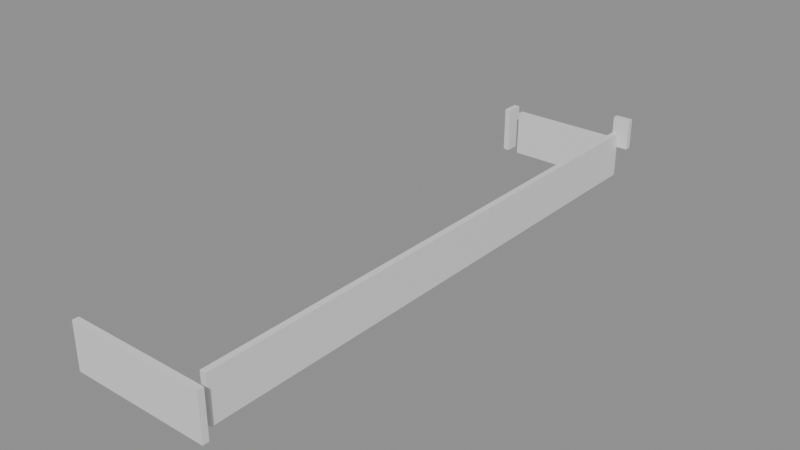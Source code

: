 # Source: building_lego.blend  (saved by Blender 5.0.119; exported with 4.5.12 LTS)
import bpy
from mathutils import Matrix  # noqa: F401  (used for matrix-valued properties, if any)

bpy.ops.wm.read_factory_settings(use_empty=True)
scene = bpy.context.scene
scene.name = 'Scene'

# ---- collections
col_01_paredes_externas = bpy.data.collections.new('01_Paredes_Externas'); scene.collection.children.link(col_01_paredes_externas)
col_02_paredes_internas = bpy.data.collections.new('02_Paredes_Internas'); scene.collection.children.link(col_02_paredes_internas)
col_04_moveis_decoracoes = bpy.data.collections.new('04_Moveis_Decoracoes'); scene.collection.children.link(col_04_moveis_decoracoes)

# ---- materials (node trees are filled in below, after node groups)
mat_mat_parede_externa = bpy.data.materials.new('Mat_Parede_Externa')
mat_mat_parede_interna = bpy.data.materials.new('Mat_Parede_Interna')
mat_mat_moveis = bpy.data.materials.new('Mat_Moveis')

# ---- material node trees
mat_mat_parede_externa.use_nodes = True; mat_mat_parede_externa.node_tree.nodes.clear()
_N = mat_mat_parede_externa.node_tree.nodes; _L = mat_mat_parede_externa.node_tree.links
n0 = _N.new('ShaderNodeBsdfPrincipled'); n0.name = 'BSDF - Pré-fundamentado'; n0.location = (-200, 100)
n1 = _N.new('ShaderNodeOutputMaterial'); n1.name = 'Saída de material'; n1.location = (200, 100)
_L.new(n0.outputs[0], n1.inputs[0])
n1.is_active_output = True
mat_mat_parede_interna.use_nodes = True; mat_mat_parede_interna.node_tree.nodes.clear()
_N = mat_mat_parede_interna.node_tree.nodes; _L = mat_mat_parede_interna.node_tree.links
n0 = _N.new('ShaderNodeBsdfPrincipled'); n0.name = 'BSDF - Pré-fundamentado'; n0.location = (-200, 100)
n1 = _N.new('ShaderNodeOutputMaterial'); n1.name = 'Saída de material'; n1.location = (200, 100)
_L.new(n0.outputs[0], n1.inputs[0])
n1.is_active_output = True
mat_mat_moveis.use_nodes = True; mat_mat_moveis.node_tree.nodes.clear()
_N = mat_mat_moveis.node_tree.nodes; _L = mat_mat_moveis.node_tree.links
n0 = _N.new('ShaderNodeBsdfPrincipled'); n0.name = 'BSDF - Pré-fundamentado'; n0.location = (-200, 100)
n1 = _N.new('ShaderNodeOutputMaterial'); n1.name = 'Saída de material'; n1.location = (200, 100)
_L.new(n0.outputs[0], n1.inputs[0])
n1.is_active_output = True

# ---- meshes
me_bloco_dungeon_wall_4784_2351_z0 = bpy.data.meshes.new('Bloco_dungeon_wall_4784_2351_z0')
me_bloco_dungeon_wall_4784_2351_z0.from_pydata([(-0.5, -0.175, -1.32), (0.5, -0.175, -1.32), (0.5, 0.175, -1.32), (-0.5, 0.175, -1.32), (-0.5, -0.175, 1.32), (0.5, -0.175, 1.32), (0.5, 0.175, 1.32), (-0.5, 0.175, 1.32)], [], [(0, 1, 2, 3), (4, 7, 6, 5), (0, 4, 5, 1), (2, 6, 7, 3), (0, 3, 7, 4), (1, 5, 6, 2)])
me_bloco_dungeon_wall_4784_2351_z0.materials.append(mat_mat_parede_externa)
me_bloco_dungeon_wall_4784_2351_z0.update()
me_bloco_dungeon_wall_4785_2351_z0 = bpy.data.meshes.new('Bloco_dungeon_wall_4785_2351_z0')
me_bloco_dungeon_wall_4785_2351_z0.from_pydata([(-0.5, -0.175, -1.32), (0.5, -0.175, -1.32), (0.5, 0.175, -1.32), (-0.5, 0.175, -1.32), (-0.5, -0.175, 1.32), (0.5, -0.175, 1.32), (0.5, 0.175, 1.32), (-0.5, 0.175, 1.32)], [], [(0, 1, 2, 3), (4, 7, 6, 5), (0, 4, 5, 1), (2, 6, 7, 3), (0, 3, 7, 4), (1, 5, 6, 2)])
me_bloco_dungeon_wall_4785_2351_z0.materials.append(mat_mat_parede_externa)
me_bloco_dungeon_wall_4785_2351_z0.update()
me_bloco_dungeon_wall_4786_2351_z0 = bpy.data.meshes.new('Bloco_dungeon_wall_4786_2351_z0')
me_bloco_dungeon_wall_4786_2351_z0.from_pydata([(-0.5, -0.175, -1.32), (0.5, -0.175, -1.32), (0.5, 0.175, -1.32), (-0.5, 0.175, -1.32), (-0.5, -0.175, 1.32), (0.5, -0.175, 1.32), (0.5, 0.175, 1.32), (-0.5, 0.175, 1.32)], [], [(0, 1, 2, 3), (4, 7, 6, 5), (0, 4, 5, 1), (2, 6, 7, 3), (0, 3, 7, 4), (1, 5, 6, 2)])
me_bloco_dungeon_wall_4786_2351_z0.materials.append(mat_mat_parede_externa)
me_bloco_dungeon_wall_4786_2351_z0.update()
me_bloco_dungeon_wall_4787_2351_z0 = bpy.data.meshes.new('Bloco_dungeon_wall_4787_2351_z0')
me_bloco_dungeon_wall_4787_2351_z0.from_pydata([(-0.5, -0.175, -1.32), (0.5, -0.175, -1.32), (0.5, 0.175, -1.32), (-0.5, 0.175, -1.32), (-0.5, -0.175, 1.32), (0.5, -0.175, 1.32), (0.5, 0.175, 1.32), (-0.5, 0.175, 1.32)], [], [(0, 1, 2, 3), (4, 7, 6, 5), (0, 4, 5, 1), (2, 6, 7, 3), (0, 3, 7, 4), (1, 5, 6, 2)])
me_bloco_dungeon_wall_4787_2351_z0.materials.append(mat_mat_parede_externa)
me_bloco_dungeon_wall_4787_2351_z0.update()
me_bloco_dungeon_wall_4788_2351_z0 = bpy.data.meshes.new('Bloco_dungeon_wall_4788_2351_z0')
me_bloco_dungeon_wall_4788_2351_z0.from_pydata([(-0.5, -0.175, -1.32), (0.5, -0.175, -1.32), (0.5, 0.175, -1.32), (-0.5, 0.175, -1.32), (-0.5, -0.175, 1.32), (0.5, -0.175, 1.32), (0.5, 0.175, 1.32), (-0.5, 0.175, 1.32)], [], [(0, 1, 2, 3), (4, 7, 6, 5), (0, 4, 5, 1), (2, 6, 7, 3), (0, 3, 7, 4), (1, 5, 6, 2)])
me_bloco_dungeon_wall_4788_2351_z0.materials.append(mat_mat_parede_externa)
me_bloco_dungeon_wall_4788_2351_z0.update()
me_bloco_dungeon_wall_4789_2351_z0 = bpy.data.meshes.new('Bloco_dungeon_wall_4789_2351_z0')
me_bloco_dungeon_wall_4789_2351_z0.from_pydata([(-0.5, -0.175, -1.32), (0.5, -0.175, -1.32), (0.5, 0.175, -1.32), (-0.5, 0.175, -1.32), (-0.5, -0.175, 1.32), (0.5, -0.175, 1.32), (0.5, 0.175, 1.32), (-0.5, 0.175, 1.32)], [], [(0, 1, 2, 3), (4, 7, 6, 5), (0, 4, 5, 1), (2, 6, 7, 3), (0, 3, 7, 4), (1, 5, 6, 2)])
me_bloco_dungeon_wall_4789_2351_z0.materials.append(mat_mat_parede_externa)
me_bloco_dungeon_wall_4789_2351_z0.update()
me_bloco_dungeon_wall_4790_2351_z0 = bpy.data.meshes.new('Bloco_dungeon_wall_4790_2351_z0')
me_bloco_dungeon_wall_4790_2351_z0.from_pydata([(-0.5, -0.175, -1.32), (0.5, -0.175, -1.32), (0.5, 0.175, -1.32), (-0.5, 0.175, -1.32), (-0.5, -0.175, 1.32), (0.5, -0.175, 1.32), (0.5, 0.175, 1.32), (-0.5, 0.175, 1.32)], [], [(0, 1, 2, 3), (4, 7, 6, 5), (0, 4, 5, 1), (2, 6, 7, 3), (0, 3, 7, 4), (1, 5, 6, 2)])
me_bloco_dungeon_wall_4790_2351_z0.materials.append(mat_mat_parede_externa)
me_bloco_dungeon_wall_4790_2351_z0.update()
me_bloco_dungeon_wall_4791_2351_z0 = bpy.data.meshes.new('Bloco_dungeon_wall_4791_2351_z0')
me_bloco_dungeon_wall_4791_2351_z0.from_pydata([(-0.5, -0.175, -1.32), (0.5, -0.175, -1.32), (0.5, 0.175, -1.32), (-0.5, 0.175, -1.32), (-0.5, -0.175, 1.32), (0.5, -0.175, 1.32), (0.5, 0.175, 1.32), (-0.5, 0.175, 1.32)], [], [(0, 1, 2, 3), (4, 7, 6, 5), (0, 4, 5, 1), (2, 6, 7, 3), (0, 3, 7, 4), (1, 5, 6, 2)])
me_bloco_dungeon_wall_4791_2351_z0.materials.append(mat_mat_parede_externa)
me_bloco_dungeon_wall_4791_2351_z0.update()
me_bloco_wall_torch_4791_2384_z15 = bpy.data.meshes.new('Bloco_wall_torch_4791_2384_z15')
me_bloco_wall_torch_4791_2384_z15.from_pydata([(-0.5, -0.175, -0.9), (0.5, -0.175, -0.9), (0.5, 0.175, -0.9), (-0.5, 0.175, -0.9), (-0.5, -0.175, 0.9), (0.5, -0.175, 0.9), (0.5, 0.175, 0.9), (-0.5, 0.175, 0.9)], [], [(0, 1, 2, 3), (4, 7, 6, 5), (0, 4, 5, 1), (2, 6, 7, 3), (0, 3, 7, 4), (1, 5, 6, 2)])
me_bloco_wall_torch_4791_2384_z15.materials.append(mat_mat_parede_externa)
me_bloco_wall_torch_4791_2384_z15.update()
me_bloco_dungeon_wall_4784_2383_z0 = bpy.data.meshes.new('Bloco_dungeon_wall_4784_2383_z0')
me_bloco_dungeon_wall_4784_2383_z0.from_pydata([(-0.175, -0.5, -1.32), (0.175, -0.5, -1.32), (0.175, 0.5, -1.32), (-0.175, 0.5, -1.32), (-0.175, -0.5, 1.32), (0.175, -0.5, 1.32), (0.175, 0.5, 1.32), (-0.175, 0.5, 1.32)], [], [(0, 1, 2, 3), (4, 7, 6, 5), (0, 4, 5, 1), (2, 6, 7, 3), (0, 3, 7, 4), (1, 5, 6, 2)])
me_bloco_dungeon_wall_4784_2383_z0.materials.append(mat_mat_parede_externa)
me_bloco_dungeon_wall_4784_2383_z0.update()
me_bloco_dungeon_wall_4791_2352_z0 = bpy.data.meshes.new('Bloco_dungeon_wall_4791_2352_z0')
me_bloco_dungeon_wall_4791_2352_z0.from_pydata([(-0.175, -0.5, -1.32), (0.175, -0.5, -1.32), (0.175, 0.5, -1.32), (-0.175, 0.5, -1.32), (-0.175, -0.5, 1.32), (0.175, -0.5, 1.32), (0.175, 0.5, 1.32), (-0.175, 0.5, 1.32)], [], [(0, 1, 2, 3), (4, 7, 6, 5), (0, 4, 5, 1), (2, 6, 7, 3), (0, 3, 7, 4), (1, 5, 6, 2)])
me_bloco_dungeon_wall_4791_2352_z0.materials.append(mat_mat_parede_externa)
me_bloco_dungeon_wall_4791_2352_z0.update()
me_bloco_dungeon_wall_4791_2353_z0 = bpy.data.meshes.new('Bloco_dungeon_wall_4791_2353_z0')
me_bloco_dungeon_wall_4791_2353_z0.from_pydata([(-0.175, -0.5, -1.32), (0.175, -0.5, -1.32), (0.175, 0.5, -1.32), (-0.175, 0.5, -1.32), (-0.175, -0.5, 1.32), (0.175, -0.5, 1.32), (0.175, 0.5, 1.32), (-0.175, 0.5, 1.32)], [], [(0, 1, 2, 3), (4, 7, 6, 5), (0, 4, 5, 1), (2, 6, 7, 3), (0, 3, 7, 4), (1, 5, 6, 2)])
me_bloco_dungeon_wall_4791_2353_z0.materials.append(mat_mat_parede_externa)
me_bloco_dungeon_wall_4791_2353_z0.update()
me_bloco_dungeon_wall_4791_2354_z0 = bpy.data.meshes.new('Bloco_dungeon_wall_4791_2354_z0')
me_bloco_dungeon_wall_4791_2354_z0.from_pydata([(-0.175, -0.5, -1.32), (0.175, -0.5, -1.32), (0.175, 0.5, -1.32), (-0.175, 0.5, -1.32), (-0.175, -0.5, 1.32), (0.175, -0.5, 1.32), (0.175, 0.5, 1.32), (-0.175, 0.5, 1.32)], [], [(0, 1, 2, 3), (4, 7, 6, 5), (0, 4, 5, 1), (2, 6, 7, 3), (0, 3, 7, 4), (1, 5, 6, 2)])
me_bloco_dungeon_wall_4791_2354_z0.materials.append(mat_mat_parede_externa)
me_bloco_dungeon_wall_4791_2354_z0.update()
me_bloco_dungeon_wall_4791_2355_z0 = bpy.data.meshes.new('Bloco_dungeon_wall_4791_2355_z0')
me_bloco_dungeon_wall_4791_2355_z0.from_pydata([(-0.175, -0.5, -1.32), (0.175, -0.5, -1.32), (0.175, 0.5, -1.32), (-0.175, 0.5, -1.32), (-0.175, -0.5, 1.32), (0.175, -0.5, 1.32), (0.175, 0.5, 1.32), (-0.175, 0.5, 1.32)], [], [(0, 1, 2, 3), (4, 7, 6, 5), (0, 4, 5, 1), (2, 6, 7, 3), (0, 3, 7, 4), (1, 5, 6, 2)])
me_bloco_dungeon_wall_4791_2355_z0.materials.append(mat_mat_parede_externa)
me_bloco_dungeon_wall_4791_2355_z0.update()
me_bloco_dungeon_wall_4791_2356_z0 = bpy.data.meshes.new('Bloco_dungeon_wall_4791_2356_z0')
me_bloco_dungeon_wall_4791_2356_z0.from_pydata([(-0.175, -0.5, -1.32), (0.175, -0.5, -1.32), (0.175, 0.5, -1.32), (-0.175, 0.5, -1.32), (-0.175, -0.5, 1.32), (0.175, -0.5, 1.32), (0.175, 0.5, 1.32), (-0.175, 0.5, 1.32)], [], [(0, 1, 2, 3), (4, 7, 6, 5), (0, 4, 5, 1), (2, 6, 7, 3), (0, 3, 7, 4), (1, 5, 6, 2)])
me_bloco_dungeon_wall_4791_2356_z0.materials.append(mat_mat_parede_externa)
me_bloco_dungeon_wall_4791_2356_z0.update()
me_bloco_dungeon_wall_4791_2357_z0 = bpy.data.meshes.new('Bloco_dungeon_wall_4791_2357_z0')
me_bloco_dungeon_wall_4791_2357_z0.from_pydata([(-0.175, -0.5, -1.32), (0.175, -0.5, -1.32), (0.175, 0.5, -1.32), (-0.175, 0.5, -1.32), (-0.175, -0.5, 1.32), (0.175, -0.5, 1.32), (0.175, 0.5, 1.32), (-0.175, 0.5, 1.32)], [], [(0, 1, 2, 3), (4, 7, 6, 5), (0, 4, 5, 1), (2, 6, 7, 3), (0, 3, 7, 4), (1, 5, 6, 2)])
me_bloco_dungeon_wall_4791_2357_z0.materials.append(mat_mat_parede_externa)
me_bloco_dungeon_wall_4791_2357_z0.update()
me_bloco_dungeon_wall_4791_2358_z0 = bpy.data.meshes.new('Bloco_dungeon_wall_4791_2358_z0')
me_bloco_dungeon_wall_4791_2358_z0.from_pydata([(-0.175, -0.5, -1.32), (0.175, -0.5, -1.32), (0.175, 0.5, -1.32), (-0.175, 0.5, -1.32), (-0.175, -0.5, 1.32), (0.175, -0.5, 1.32), (0.175, 0.5, 1.32), (-0.175, 0.5, 1.32)], [], [(0, 1, 2, 3), (4, 7, 6, 5), (0, 4, 5, 1), (2, 6, 7, 3), (0, 3, 7, 4), (1, 5, 6, 2)])
me_bloco_dungeon_wall_4791_2358_z0.materials.append(mat_mat_parede_externa)
me_bloco_dungeon_wall_4791_2358_z0.update()
me_bloco_dungeon_wall_4791_2359_z0 = bpy.data.meshes.new('Bloco_dungeon_wall_4791_2359_z0')
me_bloco_dungeon_wall_4791_2359_z0.from_pydata([(-0.175, -0.5, -1.32), (0.175, -0.5, -1.32), (0.175, 0.5, -1.32), (-0.175, 0.5, -1.32), (-0.175, -0.5, 1.32), (0.175, -0.5, 1.32), (0.175, 0.5, 1.32), (-0.175, 0.5, 1.32)], [], [(0, 1, 2, 3), (4, 7, 6, 5), (0, 4, 5, 1), (2, 6, 7, 3), (0, 3, 7, 4), (1, 5, 6, 2)])
me_bloco_dungeon_wall_4791_2359_z0.materials.append(mat_mat_parede_externa)
me_bloco_dungeon_wall_4791_2359_z0.update()
me_bloco_dungeon_wall_4791_2360_z0 = bpy.data.meshes.new('Bloco_dungeon_wall_4791_2360_z0')
me_bloco_dungeon_wall_4791_2360_z0.from_pydata([(-0.175, -0.5, -1.32), (0.175, -0.5, -1.32), (0.175, 0.5, -1.32), (-0.175, 0.5, -1.32), (-0.175, -0.5, 1.32), (0.175, -0.5, 1.32), (0.175, 0.5, 1.32), (-0.175, 0.5, 1.32)], [], [(0, 1, 2, 3), (4, 7, 6, 5), (0, 4, 5, 1), (2, 6, 7, 3), (0, 3, 7, 4), (1, 5, 6, 2)])
me_bloco_dungeon_wall_4791_2360_z0.materials.append(mat_mat_parede_externa)
me_bloco_dungeon_wall_4791_2360_z0.update()
me_bloco_dungeon_wall_4791_2361_z0 = bpy.data.meshes.new('Bloco_dungeon_wall_4791_2361_z0')
me_bloco_dungeon_wall_4791_2361_z0.from_pydata([(-0.175, -0.5, -1.32), (0.175, -0.5, -1.32), (0.175, 0.5, -1.32), (-0.175, 0.5, -1.32), (-0.175, -0.5, 1.32), (0.175, -0.5, 1.32), (0.175, 0.5, 1.32), (-0.175, 0.5, 1.32)], [], [(0, 1, 2, 3), (4, 7, 6, 5), (0, 4, 5, 1), (2, 6, 7, 3), (0, 3, 7, 4), (1, 5, 6, 2)])
me_bloco_dungeon_wall_4791_2361_z0.materials.append(mat_mat_parede_externa)
me_bloco_dungeon_wall_4791_2361_z0.update()
me_bloco_dungeon_wall_4791_2362_z0 = bpy.data.meshes.new('Bloco_dungeon_wall_4791_2362_z0')
me_bloco_dungeon_wall_4791_2362_z0.from_pydata([(-0.175, -0.5, -1.32), (0.175, -0.5, -1.32), (0.175, 0.5, -1.32), (-0.175, 0.5, -1.32), (-0.175, -0.5, 1.32), (0.175, -0.5, 1.32), (0.175, 0.5, 1.32), (-0.175, 0.5, 1.32)], [], [(0, 1, 2, 3), (4, 7, 6, 5), (0, 4, 5, 1), (2, 6, 7, 3), (0, 3, 7, 4), (1, 5, 6, 2)])
me_bloco_dungeon_wall_4791_2362_z0.materials.append(mat_mat_parede_externa)
me_bloco_dungeon_wall_4791_2362_z0.update()
me_bloco_dungeon_wall_4791_2363_z0 = bpy.data.meshes.new('Bloco_dungeon_wall_4791_2363_z0')
me_bloco_dungeon_wall_4791_2363_z0.from_pydata([(-0.175, -0.5, -1.32), (0.175, -0.5, -1.32), (0.175, 0.5, -1.32), (-0.175, 0.5, -1.32), (-0.175, -0.5, 1.32), (0.175, -0.5, 1.32), (0.175, 0.5, 1.32), (-0.175, 0.5, 1.32)], [], [(0, 1, 2, 3), (4, 7, 6, 5), (0, 4, 5, 1), (2, 6, 7, 3), (0, 3, 7, 4), (1, 5, 6, 2)])
me_bloco_dungeon_wall_4791_2363_z0.materials.append(mat_mat_parede_externa)
me_bloco_dungeon_wall_4791_2363_z0.update()
me_bloco_dungeon_wall_4791_2364_z0 = bpy.data.meshes.new('Bloco_dungeon_wall_4791_2364_z0')
me_bloco_dungeon_wall_4791_2364_z0.from_pydata([(-0.175, -0.5, -1.32), (0.175, -0.5, -1.32), (0.175, 0.5, -1.32), (-0.175, 0.5, -1.32), (-0.175, -0.5, 1.32), (0.175, -0.5, 1.32), (0.175, 0.5, 1.32), (-0.175, 0.5, 1.32)], [], [(0, 1, 2, 3), (4, 7, 6, 5), (0, 4, 5, 1), (2, 6, 7, 3), (0, 3, 7, 4), (1, 5, 6, 2)])
me_bloco_dungeon_wall_4791_2364_z0.materials.append(mat_mat_parede_externa)
me_bloco_dungeon_wall_4791_2364_z0.update()
me_bloco_dungeon_wall_4791_2365_z0 = bpy.data.meshes.new('Bloco_dungeon_wall_4791_2365_z0')
me_bloco_dungeon_wall_4791_2365_z0.from_pydata([(-0.175, -0.5, -1.32), (0.175, -0.5, -1.32), (0.175, 0.5, -1.32), (-0.175, 0.5, -1.32), (-0.175, -0.5, 1.32), (0.175, -0.5, 1.32), (0.175, 0.5, 1.32), (-0.175, 0.5, 1.32)], [], [(0, 1, 2, 3), (4, 7, 6, 5), (0, 4, 5, 1), (2, 6, 7, 3), (0, 3, 7, 4), (1, 5, 6, 2)])
me_bloco_dungeon_wall_4791_2365_z0.materials.append(mat_mat_parede_externa)
me_bloco_dungeon_wall_4791_2365_z0.update()
me_bloco_dungeon_wall_4791_2366_z0 = bpy.data.meshes.new('Bloco_dungeon_wall_4791_2366_z0')
me_bloco_dungeon_wall_4791_2366_z0.from_pydata([(-0.175, -0.5, -1.32), (0.175, -0.5, -1.32), (0.175, 0.5, -1.32), (-0.175, 0.5, -1.32), (-0.175, -0.5, 1.32), (0.175, -0.5, 1.32), (0.175, 0.5, 1.32), (-0.175, 0.5, 1.32)], [], [(0, 1, 2, 3), (4, 7, 6, 5), (0, 4, 5, 1), (2, 6, 7, 3), (0, 3, 7, 4), (1, 5, 6, 2)])
me_bloco_dungeon_wall_4791_2366_z0.materials.append(mat_mat_parede_externa)
me_bloco_dungeon_wall_4791_2366_z0.update()
me_bloco_dungeon_wall_4791_2367_z0 = bpy.data.meshes.new('Bloco_dungeon_wall_4791_2367_z0')
me_bloco_dungeon_wall_4791_2367_z0.from_pydata([(-0.175, -0.5, -1.32), (0.175, -0.5, -1.32), (0.175, 0.5, -1.32), (-0.175, 0.5, -1.32), (-0.175, -0.5, 1.32), (0.175, -0.5, 1.32), (0.175, 0.5, 1.32), (-0.175, 0.5, 1.32)], [], [(0, 1, 2, 3), (4, 7, 6, 5), (0, 4, 5, 1), (2, 6, 7, 3), (0, 3, 7, 4), (1, 5, 6, 2)])
me_bloco_dungeon_wall_4791_2367_z0.materials.append(mat_mat_parede_externa)
me_bloco_dungeon_wall_4791_2367_z0.update()
me_bloco_dungeon_wall_4791_2368_z0 = bpy.data.meshes.new('Bloco_dungeon_wall_4791_2368_z0')
me_bloco_dungeon_wall_4791_2368_z0.from_pydata([(-0.175, -0.5, -1.32), (0.175, -0.5, -1.32), (0.175, 0.5, -1.32), (-0.175, 0.5, -1.32), (-0.175, -0.5, 1.32), (0.175, -0.5, 1.32), (0.175, 0.5, 1.32), (-0.175, 0.5, 1.32)], [], [(0, 1, 2, 3), (4, 7, 6, 5), (0, 4, 5, 1), (2, 6, 7, 3), (0, 3, 7, 4), (1, 5, 6, 2)])
me_bloco_dungeon_wall_4791_2368_z0.materials.append(mat_mat_parede_externa)
me_bloco_dungeon_wall_4791_2368_z0.update()
me_bloco_dungeon_wall_4791_2369_z0 = bpy.data.meshes.new('Bloco_dungeon_wall_4791_2369_z0')
me_bloco_dungeon_wall_4791_2369_z0.from_pydata([(-0.175, -0.5, -1.32), (0.175, -0.5, -1.32), (0.175, 0.5, -1.32), (-0.175, 0.5, -1.32), (-0.175, -0.5, 1.32), (0.175, -0.5, 1.32), (0.175, 0.5, 1.32), (-0.175, 0.5, 1.32)], [], [(0, 1, 2, 3), (4, 7, 6, 5), (0, 4, 5, 1), (2, 6, 7, 3), (0, 3, 7, 4), (1, 5, 6, 2)])
me_bloco_dungeon_wall_4791_2369_z0.materials.append(mat_mat_parede_externa)
me_bloco_dungeon_wall_4791_2369_z0.update()
me_bloco_dungeon_wall_4791_2370_z0 = bpy.data.meshes.new('Bloco_dungeon_wall_4791_2370_z0')
me_bloco_dungeon_wall_4791_2370_z0.from_pydata([(-0.175, -0.5, -1.32), (0.175, -0.5, -1.32), (0.175, 0.5, -1.32), (-0.175, 0.5, -1.32), (-0.175, -0.5, 1.32), (0.175, -0.5, 1.32), (0.175, 0.5, 1.32), (-0.175, 0.5, 1.32)], [], [(0, 1, 2, 3), (4, 7, 6, 5), (0, 4, 5, 1), (2, 6, 7, 3), (0, 3, 7, 4), (1, 5, 6, 2)])
me_bloco_dungeon_wall_4791_2370_z0.materials.append(mat_mat_parede_externa)
me_bloco_dungeon_wall_4791_2370_z0.update()
me_bloco_dungeon_wall_4791_2371_z0 = bpy.data.meshes.new('Bloco_dungeon_wall_4791_2371_z0')
me_bloco_dungeon_wall_4791_2371_z0.from_pydata([(-0.175, -0.5, -1.32), (0.175, -0.5, -1.32), (0.175, 0.5, -1.32), (-0.175, 0.5, -1.32), (-0.175, -0.5, 1.32), (0.175, -0.5, 1.32), (0.175, 0.5, 1.32), (-0.175, 0.5, 1.32)], [], [(0, 1, 2, 3), (4, 7, 6, 5), (0, 4, 5, 1), (2, 6, 7, 3), (0, 3, 7, 4), (1, 5, 6, 2)])
me_bloco_dungeon_wall_4791_2371_z0.materials.append(mat_mat_parede_externa)
me_bloco_dungeon_wall_4791_2371_z0.update()
me_bloco_dungeon_wall_4791_2372_z0 = bpy.data.meshes.new('Bloco_dungeon_wall_4791_2372_z0')
me_bloco_dungeon_wall_4791_2372_z0.from_pydata([(-0.175, -0.5, -1.32), (0.175, -0.5, -1.32), (0.175, 0.5, -1.32), (-0.175, 0.5, -1.32), (-0.175, -0.5, 1.32), (0.175, -0.5, 1.32), (0.175, 0.5, 1.32), (-0.175, 0.5, 1.32)], [], [(0, 1, 2, 3), (4, 7, 6, 5), (0, 4, 5, 1), (2, 6, 7, 3), (0, 3, 7, 4), (1, 5, 6, 2)])
me_bloco_dungeon_wall_4791_2372_z0.materials.append(mat_mat_parede_externa)
me_bloco_dungeon_wall_4791_2372_z0.update()
me_bloco_dungeon_wall_4791_2373_z0 = bpy.data.meshes.new('Bloco_dungeon_wall_4791_2373_z0')
me_bloco_dungeon_wall_4791_2373_z0.from_pydata([(-0.175, -0.5, -1.32), (0.175, -0.5, -1.32), (0.175, 0.5, -1.32), (-0.175, 0.5, -1.32), (-0.175, -0.5, 1.32), (0.175, -0.5, 1.32), (0.175, 0.5, 1.32), (-0.175, 0.5, 1.32)], [], [(0, 1, 2, 3), (4, 7, 6, 5), (0, 4, 5, 1), (2, 6, 7, 3), (0, 3, 7, 4), (1, 5, 6, 2)])
me_bloco_dungeon_wall_4791_2373_z0.materials.append(mat_mat_parede_externa)
me_bloco_dungeon_wall_4791_2373_z0.update()
me_bloco_dungeon_wall_4791_2374_z0 = bpy.data.meshes.new('Bloco_dungeon_wall_4791_2374_z0')
me_bloco_dungeon_wall_4791_2374_z0.from_pydata([(-0.175, -0.5, -1.32), (0.175, -0.5, -1.32), (0.175, 0.5, -1.32), (-0.175, 0.5, -1.32), (-0.175, -0.5, 1.32), (0.175, -0.5, 1.32), (0.175, 0.5, 1.32), (-0.175, 0.5, 1.32)], [], [(0, 1, 2, 3), (4, 7, 6, 5), (0, 4, 5, 1), (2, 6, 7, 3), (0, 3, 7, 4), (1, 5, 6, 2)])
me_bloco_dungeon_wall_4791_2374_z0.materials.append(mat_mat_parede_externa)
me_bloco_dungeon_wall_4791_2374_z0.update()
me_bloco_dungeon_wall_4791_2375_z0 = bpy.data.meshes.new('Bloco_dungeon_wall_4791_2375_z0')
me_bloco_dungeon_wall_4791_2375_z0.from_pydata([(-0.175, -0.5, -1.32), (0.175, -0.5, -1.32), (0.175, 0.5, -1.32), (-0.175, 0.5, -1.32), (-0.175, -0.5, 1.32), (0.175, -0.5, 1.32), (0.175, 0.5, 1.32), (-0.175, 0.5, 1.32)], [], [(0, 1, 2, 3), (4, 7, 6, 5), (0, 4, 5, 1), (2, 6, 7, 3), (0, 3, 7, 4), (1, 5, 6, 2)])
me_bloco_dungeon_wall_4791_2375_z0.materials.append(mat_mat_parede_externa)
me_bloco_dungeon_wall_4791_2375_z0.update()
me_bloco_dungeon_wall_4791_2376_z0 = bpy.data.meshes.new('Bloco_dungeon_wall_4791_2376_z0')
me_bloco_dungeon_wall_4791_2376_z0.from_pydata([(-0.175, -0.5, -1.32), (0.175, -0.5, -1.32), (0.175, 0.5, -1.32), (-0.175, 0.5, -1.32), (-0.175, -0.5, 1.32), (0.175, -0.5, 1.32), (0.175, 0.5, 1.32), (-0.175, 0.5, 1.32)], [], [(0, 1, 2, 3), (4, 7, 6, 5), (0, 4, 5, 1), (2, 6, 7, 3), (0, 3, 7, 4), (1, 5, 6, 2)])
me_bloco_dungeon_wall_4791_2376_z0.materials.append(mat_mat_parede_externa)
me_bloco_dungeon_wall_4791_2376_z0.update()
me_bloco_dungeon_wall_4791_2377_z0 = bpy.data.meshes.new('Bloco_dungeon_wall_4791_2377_z0')
me_bloco_dungeon_wall_4791_2377_z0.from_pydata([(-0.175, -0.5, -1.32), (0.175, -0.5, -1.32), (0.175, 0.5, -1.32), (-0.175, 0.5, -1.32), (-0.175, -0.5, 1.32), (0.175, -0.5, 1.32), (0.175, 0.5, 1.32), (-0.175, 0.5, 1.32)], [], [(0, 1, 2, 3), (4, 7, 6, 5), (0, 4, 5, 1), (2, 6, 7, 3), (0, 3, 7, 4), (1, 5, 6, 2)])
me_bloco_dungeon_wall_4791_2377_z0.materials.append(mat_mat_parede_externa)
me_bloco_dungeon_wall_4791_2377_z0.update()
me_bloco_dungeon_wall_4791_2378_z0 = bpy.data.meshes.new('Bloco_dungeon_wall_4791_2378_z0')
me_bloco_dungeon_wall_4791_2378_z0.from_pydata([(-0.175, -0.5, -1.32), (0.175, -0.5, -1.32), (0.175, 0.5, -1.32), (-0.175, 0.5, -1.32), (-0.175, -0.5, 1.32), (0.175, -0.5, 1.32), (0.175, 0.5, 1.32), (-0.175, 0.5, 1.32)], [], [(0, 1, 2, 3), (4, 7, 6, 5), (0, 4, 5, 1), (2, 6, 7, 3), (0, 3, 7, 4), (1, 5, 6, 2)])
me_bloco_dungeon_wall_4791_2378_z0.materials.append(mat_mat_parede_externa)
me_bloco_dungeon_wall_4791_2378_z0.update()
me_bloco_dungeon_wall_4791_2379_z0 = bpy.data.meshes.new('Bloco_dungeon_wall_4791_2379_z0')
me_bloco_dungeon_wall_4791_2379_z0.from_pydata([(-0.175, -0.5, -1.32), (0.175, -0.5, -1.32), (0.175, 0.5, -1.32), (-0.175, 0.5, -1.32), (-0.175, -0.5, 1.32), (0.175, -0.5, 1.32), (0.175, 0.5, 1.32), (-0.175, 0.5, 1.32)], [], [(0, 1, 2, 3), (4, 7, 6, 5), (0, 4, 5, 1), (2, 6, 7, 3), (0, 3, 7, 4), (1, 5, 6, 2)])
me_bloco_dungeon_wall_4791_2379_z0.materials.append(mat_mat_parede_externa)
me_bloco_dungeon_wall_4791_2379_z0.update()
me_bloco_dungeon_wall_4791_2380_z0 = bpy.data.meshes.new('Bloco_dungeon_wall_4791_2380_z0')
me_bloco_dungeon_wall_4791_2380_z0.from_pydata([(-0.175, -0.5, -1.32), (0.175, -0.5, -1.32), (0.175, 0.5, -1.32), (-0.175, 0.5, -1.32), (-0.175, -0.5, 1.32), (0.175, -0.5, 1.32), (0.175, 0.5, 1.32), (-0.175, 0.5, 1.32)], [], [(0, 1, 2, 3), (4, 7, 6, 5), (0, 4, 5, 1), (2, 6, 7, 3), (0, 3, 7, 4), (1, 5, 6, 2)])
me_bloco_dungeon_wall_4791_2380_z0.materials.append(mat_mat_parede_externa)
me_bloco_dungeon_wall_4791_2380_z0.update()
me_bloco_dungeon_wall_4791_2381_z0 = bpy.data.meshes.new('Bloco_dungeon_wall_4791_2381_z0')
me_bloco_dungeon_wall_4791_2381_z0.from_pydata([(-0.175, -0.5, -1.32), (0.175, -0.5, -1.32), (0.175, 0.5, -1.32), (-0.175, 0.5, -1.32), (-0.175, -0.5, 1.32), (0.175, -0.5, 1.32), (0.175, 0.5, 1.32), (-0.175, 0.5, 1.32)], [], [(0, 1, 2, 3), (4, 7, 6, 5), (0, 4, 5, 1), (2, 6, 7, 3), (0, 3, 7, 4), (1, 5, 6, 2)])
me_bloco_dungeon_wall_4791_2381_z0.materials.append(mat_mat_parede_externa)
me_bloco_dungeon_wall_4791_2381_z0.update()
me_bloco_dungeon_wall_4791_2382_z0 = bpy.data.meshes.new('Bloco_dungeon_wall_4791_2382_z0')
me_bloco_dungeon_wall_4791_2382_z0.from_pydata([(-0.175, -0.5, -1.32), (0.175, -0.5, -1.32), (0.175, 0.5, -1.32), (-0.175, 0.5, -1.32), (-0.175, -0.5, 1.32), (0.175, -0.5, 1.32), (0.175, 0.5, 1.32), (-0.175, 0.5, 1.32)], [], [(0, 1, 2, 3), (4, 7, 6, 5), (0, 4, 5, 1), (2, 6, 7, 3), (0, 3, 7, 4), (1, 5, 6, 2)])
me_bloco_dungeon_wall_4791_2382_z0.materials.append(mat_mat_parede_externa)
me_bloco_dungeon_wall_4791_2382_z0.update()
me_bloco_dungeon_wall_4791_2383_z0 = bpy.data.meshes.new('Bloco_dungeon_wall_4791_2383_z0')
me_bloco_dungeon_wall_4791_2383_z0.from_pydata([(-0.175, -0.5, -1.32), (0.175, -0.5, -1.32), (0.175, 0.5, -1.32), (-0.175, 0.5, -1.32), (-0.175, -0.5, 1.32), (0.175, -0.5, 1.32), (0.175, 0.5, 1.32), (-0.175, 0.5, 1.32)], [], [(0, 1, 2, 3), (4, 7, 6, 5), (0, 4, 5, 1), (2, 6, 7, 3), (0, 3, 7, 4), (1, 5, 6, 2)])
me_bloco_dungeon_wall_4791_2383_z0.materials.append(mat_mat_parede_externa)
me_bloco_dungeon_wall_4791_2383_z0.update()
me_bloco_dungeon_wall_4785_2383_z0 = bpy.data.meshes.new('Bloco_dungeon_wall_4785_2383_z0')
me_bloco_dungeon_wall_4785_2383_z0.from_pydata([(-0.5, -0.175, -1.32), (0.5, -0.175, -1.32), (0.5, 0.175, -1.32), (-0.5, 0.175, -1.32), (-0.5, -0.175, 1.32), (0.5, -0.175, 1.32), (0.5, 0.175, 1.32), (-0.5, 0.175, 1.32)], [], [(0, 1, 2, 3), (4, 7, 6, 5), (0, 4, 5, 1), (2, 6, 7, 3), (0, 3, 7, 4), (1, 5, 6, 2)])
me_bloco_dungeon_wall_4785_2383_z0.materials.append(mat_mat_parede_interna)
me_bloco_dungeon_wall_4785_2383_z0.update()
me_bloco_dungeon_wall_4786_2383_z0 = bpy.data.meshes.new('Bloco_dungeon_wall_4786_2383_z0')
me_bloco_dungeon_wall_4786_2383_z0.from_pydata([(-0.5, -0.175, -1.32), (0.5, -0.175, -1.32), (0.5, 0.175, -1.32), (-0.5, 0.175, -1.32), (-0.5, -0.175, 1.32), (0.5, -0.175, 1.32), (0.5, 0.175, 1.32), (-0.5, 0.175, 1.32)], [], [(0, 1, 2, 3), (4, 7, 6, 5), (0, 4, 5, 1), (2, 6, 7, 3), (0, 3, 7, 4), (1, 5, 6, 2)])
me_bloco_dungeon_wall_4786_2383_z0.materials.append(mat_mat_parede_interna)
me_bloco_dungeon_wall_4786_2383_z0.update()
me_bloco_dungeon_wall_4787_2383_z0 = bpy.data.meshes.new('Bloco_dungeon_wall_4787_2383_z0')
me_bloco_dungeon_wall_4787_2383_z0.from_pydata([(-0.5, -0.175, -1.32), (0.5, -0.175, -1.32), (0.5, 0.175, -1.32), (-0.5, 0.175, -1.32), (-0.5, -0.175, 1.32), (0.5, -0.175, 1.32), (0.5, 0.175, 1.32), (-0.5, 0.175, 1.32)], [], [(0, 1, 2, 3), (4, 7, 6, 5), (0, 4, 5, 1), (2, 6, 7, 3), (0, 3, 7, 4), (1, 5, 6, 2)])
me_bloco_dungeon_wall_4787_2383_z0.materials.append(mat_mat_parede_interna)
me_bloco_dungeon_wall_4787_2383_z0.update()
me_bloco_dungeon_wall_4788_2383_z0 = bpy.data.meshes.new('Bloco_dungeon_wall_4788_2383_z0')
me_bloco_dungeon_wall_4788_2383_z0.from_pydata([(-0.5, -0.175, -1.32), (0.5, -0.175, -1.32), (0.5, 0.175, -1.32), (-0.5, 0.175, -1.32), (-0.5, -0.175, 1.32), (0.5, -0.175, 1.32), (0.5, 0.175, 1.32), (-0.5, 0.175, 1.32)], [], [(0, 1, 2, 3), (4, 7, 6, 5), (0, 4, 5, 1), (2, 6, 7, 3), (0, 3, 7, 4), (1, 5, 6, 2)])
me_bloco_dungeon_wall_4788_2383_z0.materials.append(mat_mat_parede_interna)
me_bloco_dungeon_wall_4788_2383_z0.update()
me_bloco_dungeon_wall_4789_2383_z0 = bpy.data.meshes.new('Bloco_dungeon_wall_4789_2383_z0')
me_bloco_dungeon_wall_4789_2383_z0.from_pydata([(-0.5, -0.175, -1.32), (0.5, -0.175, -1.32), (0.5, 0.175, -1.32), (-0.5, 0.175, -1.32), (-0.5, -0.175, 1.32), (0.5, -0.175, 1.32), (0.5, 0.175, 1.32), (-0.5, 0.175, 1.32)], [], [(0, 1, 2, 3), (4, 7, 6, 5), (0, 4, 5, 1), (2, 6, 7, 3), (0, 3, 7, 4), (1, 5, 6, 2)])
me_bloco_dungeon_wall_4789_2383_z0.materials.append(mat_mat_parede_interna)
me_bloco_dungeon_wall_4789_2383_z0.update()
me_bloco_dungeon_wall_4790_2383_z0 = bpy.data.meshes.new('Bloco_dungeon_wall_4790_2383_z0')
me_bloco_dungeon_wall_4790_2383_z0.from_pydata([(-0.5, -0.175, -1.32), (0.5, -0.175, -1.32), (0.5, 0.175, -1.32), (-0.5, 0.175, -1.32), (-0.5, -0.175, 1.32), (0.5, -0.175, 1.32), (0.5, 0.175, 1.32), (-0.5, 0.175, 1.32)], [], [(0, 1, 2, 3), (4, 7, 6, 5), (0, 4, 5, 1), (2, 6, 7, 3), (0, 3, 7, 4), (1, 5, 6, 2)])
me_bloco_dungeon_wall_4790_2383_z0.materials.append(mat_mat_parede_interna)
me_bloco_dungeon_wall_4790_2383_z0.update()
me_movel_spiderweb_4784_2384_z0 = bpy.data.meshes.new('Movel_spiderweb_4784_2384_z0')
me_movel_spiderweb_4784_2384_z0.from_pydata([(-0.4, -0.4, -0.06), (0.4, -0.4, -0.06), (0.4, 0.4, -0.06), (-0.4, 0.4, -0.06), (-0.4, -0.4, 0.06), (0.4, -0.4, 0.06), (0.4, 0.4, 0.06), (-0.4, 0.4, 0.06)], [], [(0, 1, 2, 3), (4, 7, 6, 5), (0, 4, 5, 1), (2, 6, 7, 3), (0, 3, 7, 4), (1, 5, 6, 2)])
me_movel_spiderweb_4784_2384_z0.materials.append(mat_mat_moveis)
me_movel_spiderweb_4784_2384_z0.update()
me_movel_spiderweb_4785_2384_z0 = bpy.data.meshes.new('Movel_spiderweb_4785_2384_z0')
me_movel_spiderweb_4785_2384_z0.from_pydata([(-0.4, -0.4, -0.06), (0.4, -0.4, -0.06), (0.4, 0.4, -0.06), (-0.4, 0.4, -0.06), (-0.4, -0.4, 0.06), (0.4, -0.4, 0.06), (0.4, 0.4, 0.06), (-0.4, 0.4, 0.06)], [], [(0, 1, 2, 3), (4, 7, 6, 5), (0, 4, 5, 1), (2, 6, 7, 3), (0, 3, 7, 4), (1, 5, 6, 2)])
me_movel_spiderweb_4785_2384_z0.materials.append(mat_mat_moveis)
me_movel_spiderweb_4785_2384_z0.update()

# ---- objects
ob_parede_externa_norte_y2351_x4784_4791 = bpy.data.objects.new('Parede_Externa_Norte_Y2351_X4784_4791', None)
ob_bloco_dungeon_wall_4784_2351_z0 = bpy.data.objects.new('Bloco_dungeon_wall_4784_2351_z0', me_bloco_dungeon_wall_4784_2351_z0)
ob_bloco_dungeon_wall_4785_2351_z0 = bpy.data.objects.new('Bloco_dungeon_wall_4785_2351_z0', me_bloco_dungeon_wall_4785_2351_z0)
ob_bloco_dungeon_wall_4786_2351_z0 = bpy.data.objects.new('Bloco_dungeon_wall_4786_2351_z0', me_bloco_dungeon_wall_4786_2351_z0)
ob_bloco_dungeon_wall_4787_2351_z0 = bpy.data.objects.new('Bloco_dungeon_wall_4787_2351_z0', me_bloco_dungeon_wall_4787_2351_z0)
ob_bloco_dungeon_wall_4788_2351_z0 = bpy.data.objects.new('Bloco_dungeon_wall_4788_2351_z0', me_bloco_dungeon_wall_4788_2351_z0)
ob_bloco_dungeon_wall_4789_2351_z0 = bpy.data.objects.new('Bloco_dungeon_wall_4789_2351_z0', me_bloco_dungeon_wall_4789_2351_z0)
ob_bloco_dungeon_wall_4790_2351_z0 = bpy.data.objects.new('Bloco_dungeon_wall_4790_2351_z0', me_bloco_dungeon_wall_4790_2351_z0)
ob_bloco_dungeon_wall_4791_2351_z0 = bpy.data.objects.new('Bloco_dungeon_wall_4791_2351_z0', me_bloco_dungeon_wall_4791_2351_z0)
ob_parede_externa_sul_y2384_x4791_4791 = bpy.data.objects.new('Parede_Externa_Sul_Y2384_X4791_4791', None)
ob_bloco_wall_torch_4791_2384_z15 = bpy.data.objects.new('Bloco_wall_torch_4791_2384_z15', me_bloco_wall_torch_4791_2384_z15)
ob_parede_externa_oeste_x4784_y2383_2383 = bpy.data.objects.new('Parede_Externa_Oeste_X4784_Y2383_2383', None)
ob_bloco_dungeon_wall_4784_2383_z0 = bpy.data.objects.new('Bloco_dungeon_wall_4784_2383_z0', me_bloco_dungeon_wall_4784_2383_z0)
ob_parede_externa_leste_x4791_y2352_2383 = bpy.data.objects.new('Parede_Externa_Leste_X4791_Y2352_2383', None)
ob_bloco_dungeon_wall_4791_2352_z0 = bpy.data.objects.new('Bloco_dungeon_wall_4791_2352_z0', me_bloco_dungeon_wall_4791_2352_z0)
ob_bloco_dungeon_wall_4791_2353_z0 = bpy.data.objects.new('Bloco_dungeon_wall_4791_2353_z0', me_bloco_dungeon_wall_4791_2353_z0)
ob_bloco_dungeon_wall_4791_2354_z0 = bpy.data.objects.new('Bloco_dungeon_wall_4791_2354_z0', me_bloco_dungeon_wall_4791_2354_z0)
ob_bloco_dungeon_wall_4791_2355_z0 = bpy.data.objects.new('Bloco_dungeon_wall_4791_2355_z0', me_bloco_dungeon_wall_4791_2355_z0)
ob_bloco_dungeon_wall_4791_2356_z0 = bpy.data.objects.new('Bloco_dungeon_wall_4791_2356_z0', me_bloco_dungeon_wall_4791_2356_z0)
ob_bloco_dungeon_wall_4791_2357_z0 = bpy.data.objects.new('Bloco_dungeon_wall_4791_2357_z0', me_bloco_dungeon_wall_4791_2357_z0)
ob_bloco_dungeon_wall_4791_2358_z0 = bpy.data.objects.new('Bloco_dungeon_wall_4791_2358_z0', me_bloco_dungeon_wall_4791_2358_z0)
ob_bloco_dungeon_wall_4791_2359_z0 = bpy.data.objects.new('Bloco_dungeon_wall_4791_2359_z0', me_bloco_dungeon_wall_4791_2359_z0)
ob_bloco_dungeon_wall_4791_2360_z0 = bpy.data.objects.new('Bloco_dungeon_wall_4791_2360_z0', me_bloco_dungeon_wall_4791_2360_z0)
ob_bloco_dungeon_wall_4791_2361_z0 = bpy.data.objects.new('Bloco_dungeon_wall_4791_2361_z0', me_bloco_dungeon_wall_4791_2361_z0)
ob_bloco_dungeon_wall_4791_2362_z0 = bpy.data.objects.new('Bloco_dungeon_wall_4791_2362_z0', me_bloco_dungeon_wall_4791_2362_z0)
ob_bloco_dungeon_wall_4791_2363_z0 = bpy.data.objects.new('Bloco_dungeon_wall_4791_2363_z0', me_bloco_dungeon_wall_4791_2363_z0)
ob_bloco_dungeon_wall_4791_2364_z0 = bpy.data.objects.new('Bloco_dungeon_wall_4791_2364_z0', me_bloco_dungeon_wall_4791_2364_z0)
ob_bloco_dungeon_wall_4791_2365_z0 = bpy.data.objects.new('Bloco_dungeon_wall_4791_2365_z0', me_bloco_dungeon_wall_4791_2365_z0)
ob_bloco_dungeon_wall_4791_2366_z0 = bpy.data.objects.new('Bloco_dungeon_wall_4791_2366_z0', me_bloco_dungeon_wall_4791_2366_z0)
ob_bloco_dungeon_wall_4791_2367_z0 = bpy.data.objects.new('Bloco_dungeon_wall_4791_2367_z0', me_bloco_dungeon_wall_4791_2367_z0)
ob_bloco_dungeon_wall_4791_2368_z0 = bpy.data.objects.new('Bloco_dungeon_wall_4791_2368_z0', me_bloco_dungeon_wall_4791_2368_z0)
ob_bloco_dungeon_wall_4791_2369_z0 = bpy.data.objects.new('Bloco_dungeon_wall_4791_2369_z0', me_bloco_dungeon_wall_4791_2369_z0)
ob_bloco_dungeon_wall_4791_2370_z0 = bpy.data.objects.new('Bloco_dungeon_wall_4791_2370_z0', me_bloco_dungeon_wall_4791_2370_z0)
ob_bloco_dungeon_wall_4791_2371_z0 = bpy.data.objects.new('Bloco_dungeon_wall_4791_2371_z0', me_bloco_dungeon_wall_4791_2371_z0)
ob_bloco_dungeon_wall_4791_2372_z0 = bpy.data.objects.new('Bloco_dungeon_wall_4791_2372_z0', me_bloco_dungeon_wall_4791_2372_z0)
ob_bloco_dungeon_wall_4791_2373_z0 = bpy.data.objects.new('Bloco_dungeon_wall_4791_2373_z0', me_bloco_dungeon_wall_4791_2373_z0)
ob_bloco_dungeon_wall_4791_2374_z0 = bpy.data.objects.new('Bloco_dungeon_wall_4791_2374_z0', me_bloco_dungeon_wall_4791_2374_z0)
ob_bloco_dungeon_wall_4791_2375_z0 = bpy.data.objects.new('Bloco_dungeon_wall_4791_2375_z0', me_bloco_dungeon_wall_4791_2375_z0)
ob_bloco_dungeon_wall_4791_2376_z0 = bpy.data.objects.new('Bloco_dungeon_wall_4791_2376_z0', me_bloco_dungeon_wall_4791_2376_z0)
ob_bloco_dungeon_wall_4791_2377_z0 = bpy.data.objects.new('Bloco_dungeon_wall_4791_2377_z0', me_bloco_dungeon_wall_4791_2377_z0)
ob_bloco_dungeon_wall_4791_2378_z0 = bpy.data.objects.new('Bloco_dungeon_wall_4791_2378_z0', me_bloco_dungeon_wall_4791_2378_z0)
ob_bloco_dungeon_wall_4791_2379_z0 = bpy.data.objects.new('Bloco_dungeon_wall_4791_2379_z0', me_bloco_dungeon_wall_4791_2379_z0)
ob_bloco_dungeon_wall_4791_2380_z0 = bpy.data.objects.new('Bloco_dungeon_wall_4791_2380_z0', me_bloco_dungeon_wall_4791_2380_z0)
ob_bloco_dungeon_wall_4791_2381_z0 = bpy.data.objects.new('Bloco_dungeon_wall_4791_2381_z0', me_bloco_dungeon_wall_4791_2381_z0)
ob_bloco_dungeon_wall_4791_2382_z0 = bpy.data.objects.new('Bloco_dungeon_wall_4791_2382_z0', me_bloco_dungeon_wall_4791_2382_z0)
ob_bloco_dungeon_wall_4791_2383_z0 = bpy.data.objects.new('Bloco_dungeon_wall_4791_2383_z0', me_bloco_dungeon_wall_4791_2383_z0)
ob_parede_interna_ew_02_y2383_x4785_4790 = bpy.data.objects.new('Parede_Interna_EW_02_Y2383_X4785_4790', None)
ob_bloco_dungeon_wall_4785_2383_z0 = bpy.data.objects.new('Bloco_dungeon_wall_4785_2383_z0', me_bloco_dungeon_wall_4785_2383_z0)
ob_bloco_dungeon_wall_4786_2383_z0 = bpy.data.objects.new('Bloco_dungeon_wall_4786_2383_z0', me_bloco_dungeon_wall_4786_2383_z0)
ob_bloco_dungeon_wall_4787_2383_z0 = bpy.data.objects.new('Bloco_dungeon_wall_4787_2383_z0', me_bloco_dungeon_wall_4787_2383_z0)
ob_bloco_dungeon_wall_4788_2383_z0 = bpy.data.objects.new('Bloco_dungeon_wall_4788_2383_z0', me_bloco_dungeon_wall_4788_2383_z0)
ob_bloco_dungeon_wall_4789_2383_z0 = bpy.data.objects.new('Bloco_dungeon_wall_4789_2383_z0', me_bloco_dungeon_wall_4789_2383_z0)
ob_bloco_dungeon_wall_4790_2383_z0 = bpy.data.objects.new('Bloco_dungeon_wall_4790_2383_z0', me_bloco_dungeon_wall_4790_2383_z0)
ob_moveis_decoracoes = bpy.data.objects.new('Moveis_Decoracoes', None)
ob_movel_spiderweb_4784_2384_z0 = bpy.data.objects.new('Movel_spiderweb_4784_2384_z0', me_movel_spiderweb_4784_2384_z0)
ob_movel_spiderweb_4785_2384_z0 = bpy.data.objects.new('Movel_spiderweb_4785_2384_z0', me_movel_spiderweb_4785_2384_z0)

# ---- transforms, parenting, visibility, modifiers, constraints
ob_parede_externa_norte_y2351_x4784_4791.location = (0.0, -16.5, 0.0)
ob_parede_externa_norte_y2351_x4784_4791.empty_display_type = 'CUBE'
ob_bloco_dungeon_wall_4784_2351_z0.parent = ob_parede_externa_norte_y2351_x4784_4791
ob_bloco_dungeon_wall_4784_2351_z0.matrix_parent_inverse = Matrix(((1.0, -0.0, 0.0, -0.0), (-0.0, 1.0, -0.0, 16.5), (0.0, -0.0, 1.0, -0.0), (-0.0, 0.0, -0.0, 1.0)))
ob_bloco_dungeon_wall_4784_2351_z0.location = (-3.5, -16.83, 1.32)
ob_bloco_dungeon_wall_4785_2351_z0.parent = ob_parede_externa_norte_y2351_x4784_4791
ob_bloco_dungeon_wall_4785_2351_z0.matrix_parent_inverse = Matrix(((1.0, -0.0, 0.0, -0.0), (-0.0, 1.0, -0.0, 16.5), (0.0, -0.0, 1.0, -0.0), (-0.0, 0.0, -0.0, 1.0)))
ob_bloco_dungeon_wall_4785_2351_z0.location = (-2.5, -16.83, 1.32)
ob_bloco_dungeon_wall_4786_2351_z0.parent = ob_parede_externa_norte_y2351_x4784_4791
ob_bloco_dungeon_wall_4786_2351_z0.matrix_parent_inverse = Matrix(((1.0, -0.0, 0.0, -0.0), (-0.0, 1.0, -0.0, 16.5), (0.0, -0.0, 1.0, -0.0), (-0.0, 0.0, -0.0, 1.0)))
ob_bloco_dungeon_wall_4786_2351_z0.location = (-1.5, -16.83, 1.32)
ob_bloco_dungeon_wall_4787_2351_z0.parent = ob_parede_externa_norte_y2351_x4784_4791
ob_bloco_dungeon_wall_4787_2351_z0.matrix_parent_inverse = Matrix(((1.0, -0.0, 0.0, -0.0), (-0.0, 1.0, -0.0, 16.5), (0.0, -0.0, 1.0, -0.0), (-0.0, 0.0, -0.0, 1.0)))
ob_bloco_dungeon_wall_4787_2351_z0.location = (-0.5, -16.83, 1.32)
ob_bloco_dungeon_wall_4788_2351_z0.parent = ob_parede_externa_norte_y2351_x4784_4791
ob_bloco_dungeon_wall_4788_2351_z0.matrix_parent_inverse = Matrix(((1.0, -0.0, 0.0, -0.0), (-0.0, 1.0, -0.0, 16.5), (0.0, -0.0, 1.0, -0.0), (-0.0, 0.0, -0.0, 1.0)))
ob_bloco_dungeon_wall_4788_2351_z0.location = (0.5, -16.83, 1.32)
ob_bloco_dungeon_wall_4789_2351_z0.parent = ob_parede_externa_norte_y2351_x4784_4791
ob_bloco_dungeon_wall_4789_2351_z0.matrix_parent_inverse = Matrix(((1.0, -0.0, 0.0, -0.0), (-0.0, 1.0, -0.0, 16.5), (0.0, -0.0, 1.0, -0.0), (-0.0, 0.0, -0.0, 1.0)))
ob_bloco_dungeon_wall_4789_2351_z0.location = (1.5, -16.83, 1.32)
ob_bloco_dungeon_wall_4790_2351_z0.parent = ob_parede_externa_norte_y2351_x4784_4791
ob_bloco_dungeon_wall_4790_2351_z0.matrix_parent_inverse = Matrix(((1.0, -0.0, 0.0, -0.0), (-0.0, 1.0, -0.0, 16.5), (0.0, -0.0, 1.0, -0.0), (-0.0, 0.0, -0.0, 1.0)))
ob_bloco_dungeon_wall_4790_2351_z0.location = (2.5, -16.83, 1.32)
ob_bloco_dungeon_wall_4791_2351_z0.parent = ob_parede_externa_norte_y2351_x4784_4791
ob_bloco_dungeon_wall_4791_2351_z0.matrix_parent_inverse = Matrix(((1.0, -0.0, 0.0, -0.0), (-0.0, 1.0, -0.0, 16.5), (0.0, -0.0, 1.0, -0.0), (-0.0, 0.0, -0.0, 1.0)))
ob_bloco_dungeon_wall_4791_2351_z0.location = (3.5, -16.83, 1.32)
ob_parede_externa_sul_y2384_x4791_4791.location = (3.5, 16.5, 1.8)
ob_parede_externa_sul_y2384_x4791_4791.empty_display_type = 'CUBE'
ob_bloco_wall_torch_4791_2384_z15.parent = ob_parede_externa_sul_y2384_x4791_4791
ob_bloco_wall_torch_4791_2384_z15.matrix_parent_inverse = Matrix(((1.0, -0.0, 0.0, -3.5), (-0.0, 1.0, -0.0, -16.5), (0.0, -0.0, 1.0, -1.8), (-0.0, 0.0, -0.0, 1.0)))
ob_bloco_wall_torch_4791_2384_z15.location = (3.5, 16.17, 2.7)
ob_parede_externa_oeste_x4784_y2383_2383.location = (-3.5, 15.5, 0.0)
ob_parede_externa_oeste_x4784_y2383_2383.empty_display_type = 'CUBE'
ob_bloco_dungeon_wall_4784_2383_z0.parent = ob_parede_externa_oeste_x4784_y2383_2383
ob_bloco_dungeon_wall_4784_2383_z0.matrix_parent_inverse = Matrix(((1.0, -0.0, 0.0, 3.5), (-0.0, 1.0, -0.0, -15.5), (0.0, -0.0, 1.0, -0.0), (-0.0, 0.0, -0.0, 1.0)))
ob_bloco_dungeon_wall_4784_2383_z0.location = (-3.825, 15.5, 1.32)
ob_parede_externa_leste_x4791_y2352_2383.location = (3.5, 0.0, 0.0)
ob_parede_externa_leste_x4791_y2352_2383.empty_display_type = 'CUBE'
ob_bloco_dungeon_wall_4791_2352_z0.parent = ob_parede_externa_leste_x4791_y2352_2383
ob_bloco_dungeon_wall_4791_2352_z0.matrix_parent_inverse = Matrix(((1.0, -0.0, 0.0, -3.5), (-0.0, 1.0, -0.0, 0.0), (0.0, -0.0, 1.0, -0.0), (-0.0, 0.0, -0.0, 1.0)))
ob_bloco_dungeon_wall_4791_2352_z0.location = (3.175, -15.5, 1.32)
ob_bloco_dungeon_wall_4791_2353_z0.parent = ob_parede_externa_leste_x4791_y2352_2383
ob_bloco_dungeon_wall_4791_2353_z0.matrix_parent_inverse = Matrix(((1.0, -0.0, 0.0, -3.5), (-0.0, 1.0, -0.0, 0.0), (0.0, -0.0, 1.0, -0.0), (-0.0, 0.0, -0.0, 1.0)))
ob_bloco_dungeon_wall_4791_2353_z0.location = (3.175, -14.5, 1.32)
ob_bloco_dungeon_wall_4791_2354_z0.parent = ob_parede_externa_leste_x4791_y2352_2383
ob_bloco_dungeon_wall_4791_2354_z0.matrix_parent_inverse = Matrix(((1.0, -0.0, 0.0, -3.5), (-0.0, 1.0, -0.0, 0.0), (0.0, -0.0, 1.0, -0.0), (-0.0, 0.0, -0.0, 1.0)))
ob_bloco_dungeon_wall_4791_2354_z0.location = (3.175, -13.5, 1.32)
ob_bloco_dungeon_wall_4791_2355_z0.parent = ob_parede_externa_leste_x4791_y2352_2383
ob_bloco_dungeon_wall_4791_2355_z0.matrix_parent_inverse = Matrix(((1.0, -0.0, 0.0, -3.5), (-0.0, 1.0, -0.0, 0.0), (0.0, -0.0, 1.0, -0.0), (-0.0, 0.0, -0.0, 1.0)))
ob_bloco_dungeon_wall_4791_2355_z0.location = (3.175, -12.5, 1.32)
ob_bloco_dungeon_wall_4791_2356_z0.parent = ob_parede_externa_leste_x4791_y2352_2383
ob_bloco_dungeon_wall_4791_2356_z0.matrix_parent_inverse = Matrix(((1.0, -0.0, 0.0, -3.5), (-0.0, 1.0, -0.0, 0.0), (0.0, -0.0, 1.0, -0.0), (-0.0, 0.0, -0.0, 1.0)))
ob_bloco_dungeon_wall_4791_2356_z0.location = (3.175, -11.5, 1.32)
ob_bloco_dungeon_wall_4791_2357_z0.parent = ob_parede_externa_leste_x4791_y2352_2383
ob_bloco_dungeon_wall_4791_2357_z0.matrix_parent_inverse = Matrix(((1.0, -0.0, 0.0, -3.5), (-0.0, 1.0, -0.0, 0.0), (0.0, -0.0, 1.0, -0.0), (-0.0, 0.0, -0.0, 1.0)))
ob_bloco_dungeon_wall_4791_2357_z0.location = (3.175, -10.5, 1.32)
ob_bloco_dungeon_wall_4791_2358_z0.parent = ob_parede_externa_leste_x4791_y2352_2383
ob_bloco_dungeon_wall_4791_2358_z0.matrix_parent_inverse = Matrix(((1.0, -0.0, 0.0, -3.5), (-0.0, 1.0, -0.0, 0.0), (0.0, -0.0, 1.0, -0.0), (-0.0, 0.0, -0.0, 1.0)))
ob_bloco_dungeon_wall_4791_2358_z0.location = (3.175, -9.5, 1.32)
ob_bloco_dungeon_wall_4791_2359_z0.parent = ob_parede_externa_leste_x4791_y2352_2383
ob_bloco_dungeon_wall_4791_2359_z0.matrix_parent_inverse = Matrix(((1.0, -0.0, 0.0, -3.5), (-0.0, 1.0, -0.0, 0.0), (0.0, -0.0, 1.0, -0.0), (-0.0, 0.0, -0.0, 1.0)))
ob_bloco_dungeon_wall_4791_2359_z0.location = (3.175, -8.5, 1.32)
ob_bloco_dungeon_wall_4791_2360_z0.parent = ob_parede_externa_leste_x4791_y2352_2383
ob_bloco_dungeon_wall_4791_2360_z0.matrix_parent_inverse = Matrix(((1.0, -0.0, 0.0, -3.5), (-0.0, 1.0, -0.0, 0.0), (0.0, -0.0, 1.0, -0.0), (-0.0, 0.0, -0.0, 1.0)))
ob_bloco_dungeon_wall_4791_2360_z0.location = (3.175, -7.5, 1.32)
ob_bloco_dungeon_wall_4791_2361_z0.parent = ob_parede_externa_leste_x4791_y2352_2383
ob_bloco_dungeon_wall_4791_2361_z0.matrix_parent_inverse = Matrix(((1.0, -0.0, 0.0, -3.5), (-0.0, 1.0, -0.0, 0.0), (0.0, -0.0, 1.0, -0.0), (-0.0, 0.0, -0.0, 1.0)))
ob_bloco_dungeon_wall_4791_2361_z0.location = (3.175, -6.5, 1.32)
ob_bloco_dungeon_wall_4791_2362_z0.parent = ob_parede_externa_leste_x4791_y2352_2383
ob_bloco_dungeon_wall_4791_2362_z0.matrix_parent_inverse = Matrix(((1.0, -0.0, 0.0, -3.5), (-0.0, 1.0, -0.0, 0.0), (0.0, -0.0, 1.0, -0.0), (-0.0, 0.0, -0.0, 1.0)))
ob_bloco_dungeon_wall_4791_2362_z0.location = (3.175, -5.5, 1.32)
ob_bloco_dungeon_wall_4791_2363_z0.parent = ob_parede_externa_leste_x4791_y2352_2383
ob_bloco_dungeon_wall_4791_2363_z0.matrix_parent_inverse = Matrix(((1.0, -0.0, 0.0, -3.5), (-0.0, 1.0, -0.0, 0.0), (0.0, -0.0, 1.0, -0.0), (-0.0, 0.0, -0.0, 1.0)))
ob_bloco_dungeon_wall_4791_2363_z0.location = (3.175, -4.5, 1.32)
ob_bloco_dungeon_wall_4791_2364_z0.parent = ob_parede_externa_leste_x4791_y2352_2383
ob_bloco_dungeon_wall_4791_2364_z0.matrix_parent_inverse = Matrix(((1.0, -0.0, 0.0, -3.5), (-0.0, 1.0, -0.0, 0.0), (0.0, -0.0, 1.0, -0.0), (-0.0, 0.0, -0.0, 1.0)))
ob_bloco_dungeon_wall_4791_2364_z0.location = (3.175, -3.5, 1.32)
ob_bloco_dungeon_wall_4791_2365_z0.parent = ob_parede_externa_leste_x4791_y2352_2383
ob_bloco_dungeon_wall_4791_2365_z0.matrix_parent_inverse = Matrix(((1.0, -0.0, 0.0, -3.5), (-0.0, 1.0, -0.0, 0.0), (0.0, -0.0, 1.0, -0.0), (-0.0, 0.0, -0.0, 1.0)))
ob_bloco_dungeon_wall_4791_2365_z0.location = (3.175, -2.5, 1.32)
ob_bloco_dungeon_wall_4791_2366_z0.parent = ob_parede_externa_leste_x4791_y2352_2383
ob_bloco_dungeon_wall_4791_2366_z0.matrix_parent_inverse = Matrix(((1.0, -0.0, 0.0, -3.5), (-0.0, 1.0, -0.0, 0.0), (0.0, -0.0, 1.0, -0.0), (-0.0, 0.0, -0.0, 1.0)))
ob_bloco_dungeon_wall_4791_2366_z0.location = (3.175, -1.5, 1.32)
ob_bloco_dungeon_wall_4791_2367_z0.parent = ob_parede_externa_leste_x4791_y2352_2383
ob_bloco_dungeon_wall_4791_2367_z0.matrix_parent_inverse = Matrix(((1.0, -0.0, 0.0, -3.5), (-0.0, 1.0, -0.0, 0.0), (0.0, -0.0, 1.0, -0.0), (-0.0, 0.0, -0.0, 1.0)))
ob_bloco_dungeon_wall_4791_2367_z0.location = (3.175, -0.5, 1.32)
ob_bloco_dungeon_wall_4791_2368_z0.parent = ob_parede_externa_leste_x4791_y2352_2383
ob_bloco_dungeon_wall_4791_2368_z0.matrix_parent_inverse = Matrix(((1.0, -0.0, 0.0, -3.5), (-0.0, 1.0, -0.0, 0.0), (0.0, -0.0, 1.0, -0.0), (-0.0, 0.0, -0.0, 1.0)))
ob_bloco_dungeon_wall_4791_2368_z0.location = (3.175, 0.5, 1.32)
ob_bloco_dungeon_wall_4791_2369_z0.parent = ob_parede_externa_leste_x4791_y2352_2383
ob_bloco_dungeon_wall_4791_2369_z0.matrix_parent_inverse = Matrix(((1.0, -0.0, 0.0, -3.5), (-0.0, 1.0, -0.0, 0.0), (0.0, -0.0, 1.0, -0.0), (-0.0, 0.0, -0.0, 1.0)))
ob_bloco_dungeon_wall_4791_2369_z0.location = (3.175, 1.5, 1.32)
ob_bloco_dungeon_wall_4791_2370_z0.parent = ob_parede_externa_leste_x4791_y2352_2383
ob_bloco_dungeon_wall_4791_2370_z0.matrix_parent_inverse = Matrix(((1.0, -0.0, 0.0, -3.5), (-0.0, 1.0, -0.0, 0.0), (0.0, -0.0, 1.0, -0.0), (-0.0, 0.0, -0.0, 1.0)))
ob_bloco_dungeon_wall_4791_2370_z0.location = (3.175, 2.5, 1.32)
ob_bloco_dungeon_wall_4791_2371_z0.parent = ob_parede_externa_leste_x4791_y2352_2383
ob_bloco_dungeon_wall_4791_2371_z0.matrix_parent_inverse = Matrix(((1.0, -0.0, 0.0, -3.5), (-0.0, 1.0, -0.0, 0.0), (0.0, -0.0, 1.0, -0.0), (-0.0, 0.0, -0.0, 1.0)))
ob_bloco_dungeon_wall_4791_2371_z0.location = (3.175, 3.5, 1.32)
ob_bloco_dungeon_wall_4791_2372_z0.parent = ob_parede_externa_leste_x4791_y2352_2383
ob_bloco_dungeon_wall_4791_2372_z0.matrix_parent_inverse = Matrix(((1.0, -0.0, 0.0, -3.5), (-0.0, 1.0, -0.0, 0.0), (0.0, -0.0, 1.0, -0.0), (-0.0, 0.0, -0.0, 1.0)))
ob_bloco_dungeon_wall_4791_2372_z0.location = (3.175, 4.5, 1.32)
ob_bloco_dungeon_wall_4791_2373_z0.parent = ob_parede_externa_leste_x4791_y2352_2383
ob_bloco_dungeon_wall_4791_2373_z0.matrix_parent_inverse = Matrix(((1.0, -0.0, 0.0, -3.5), (-0.0, 1.0, -0.0, 0.0), (0.0, -0.0, 1.0, -0.0), (-0.0, 0.0, -0.0, 1.0)))
ob_bloco_dungeon_wall_4791_2373_z0.location = (3.175, 5.5, 1.32)
ob_bloco_dungeon_wall_4791_2374_z0.parent = ob_parede_externa_leste_x4791_y2352_2383
ob_bloco_dungeon_wall_4791_2374_z0.matrix_parent_inverse = Matrix(((1.0, -0.0, 0.0, -3.5), (-0.0, 1.0, -0.0, 0.0), (0.0, -0.0, 1.0, -0.0), (-0.0, 0.0, -0.0, 1.0)))
ob_bloco_dungeon_wall_4791_2374_z0.location = (3.175, 6.5, 1.32)
ob_bloco_dungeon_wall_4791_2375_z0.parent = ob_parede_externa_leste_x4791_y2352_2383
ob_bloco_dungeon_wall_4791_2375_z0.matrix_parent_inverse = Matrix(((1.0, -0.0, 0.0, -3.5), (-0.0, 1.0, -0.0, 0.0), (0.0, -0.0, 1.0, -0.0), (-0.0, 0.0, -0.0, 1.0)))
ob_bloco_dungeon_wall_4791_2375_z0.location = (3.175, 7.5, 1.32)
ob_bloco_dungeon_wall_4791_2376_z0.parent = ob_parede_externa_leste_x4791_y2352_2383
ob_bloco_dungeon_wall_4791_2376_z0.matrix_parent_inverse = Matrix(((1.0, -0.0, 0.0, -3.5), (-0.0, 1.0, -0.0, 0.0), (0.0, -0.0, 1.0, -0.0), (-0.0, 0.0, -0.0, 1.0)))
ob_bloco_dungeon_wall_4791_2376_z0.location = (3.175, 8.5, 1.32)
ob_bloco_dungeon_wall_4791_2377_z0.parent = ob_parede_externa_leste_x4791_y2352_2383
ob_bloco_dungeon_wall_4791_2377_z0.matrix_parent_inverse = Matrix(((1.0, -0.0, 0.0, -3.5), (-0.0, 1.0, -0.0, 0.0), (0.0, -0.0, 1.0, -0.0), (-0.0, 0.0, -0.0, 1.0)))
ob_bloco_dungeon_wall_4791_2377_z0.location = (3.175, 9.5, 1.32)
ob_bloco_dungeon_wall_4791_2378_z0.parent = ob_parede_externa_leste_x4791_y2352_2383
ob_bloco_dungeon_wall_4791_2378_z0.matrix_parent_inverse = Matrix(((1.0, -0.0, 0.0, -3.5), (-0.0, 1.0, -0.0, 0.0), (0.0, -0.0, 1.0, -0.0), (-0.0, 0.0, -0.0, 1.0)))
ob_bloco_dungeon_wall_4791_2378_z0.location = (3.175, 10.5, 1.32)
ob_bloco_dungeon_wall_4791_2379_z0.parent = ob_parede_externa_leste_x4791_y2352_2383
ob_bloco_dungeon_wall_4791_2379_z0.matrix_parent_inverse = Matrix(((1.0, -0.0, 0.0, -3.5), (-0.0, 1.0, -0.0, 0.0), (0.0, -0.0, 1.0, -0.0), (-0.0, 0.0, -0.0, 1.0)))
ob_bloco_dungeon_wall_4791_2379_z0.location = (3.175, 11.5, 1.32)
ob_bloco_dungeon_wall_4791_2380_z0.parent = ob_parede_externa_leste_x4791_y2352_2383
ob_bloco_dungeon_wall_4791_2380_z0.matrix_parent_inverse = Matrix(((1.0, -0.0, 0.0, -3.5), (-0.0, 1.0, -0.0, 0.0), (0.0, -0.0, 1.0, -0.0), (-0.0, 0.0, -0.0, 1.0)))
ob_bloco_dungeon_wall_4791_2380_z0.location = (3.175, 12.5, 1.32)
ob_bloco_dungeon_wall_4791_2381_z0.parent = ob_parede_externa_leste_x4791_y2352_2383
ob_bloco_dungeon_wall_4791_2381_z0.matrix_parent_inverse = Matrix(((1.0, -0.0, 0.0, -3.5), (-0.0, 1.0, -0.0, 0.0), (0.0, -0.0, 1.0, -0.0), (-0.0, 0.0, -0.0, 1.0)))
ob_bloco_dungeon_wall_4791_2381_z0.location = (3.175, 13.5, 1.32)
ob_bloco_dungeon_wall_4791_2382_z0.parent = ob_parede_externa_leste_x4791_y2352_2383
ob_bloco_dungeon_wall_4791_2382_z0.matrix_parent_inverse = Matrix(((1.0, -0.0, 0.0, -3.5), (-0.0, 1.0, -0.0, 0.0), (0.0, -0.0, 1.0, -0.0), (-0.0, 0.0, -0.0, 1.0)))
ob_bloco_dungeon_wall_4791_2382_z0.location = (3.175, 14.5, 1.32)
ob_bloco_dungeon_wall_4791_2383_z0.parent = ob_parede_externa_leste_x4791_y2352_2383
ob_bloco_dungeon_wall_4791_2383_z0.matrix_parent_inverse = Matrix(((1.0, -0.0, 0.0, -3.5), (-0.0, 1.0, -0.0, 0.0), (0.0, -0.0, 1.0, -0.0), (-0.0, 0.0, -0.0, 1.0)))
ob_bloco_dungeon_wall_4791_2383_z0.location = (3.175, 15.5, 1.32)
ob_parede_interna_ew_02_y2383_x4785_4790.location = (0.0, 15.5, 0.0)
ob_parede_interna_ew_02_y2383_x4785_4790.empty_display_type = 'CUBE'
ob_bloco_dungeon_wall_4785_2383_z0.parent = ob_parede_interna_ew_02_y2383_x4785_4790
ob_bloco_dungeon_wall_4785_2383_z0.matrix_parent_inverse = Matrix(((1.0, -0.0, 0.0, -0.0), (-0.0, 1.0, -0.0, -15.5), (0.0, -0.0, 1.0, -0.0), (-0.0, 0.0, -0.0, 1.0)))
ob_bloco_dungeon_wall_4785_2383_z0.location = (-2.5, 15.18, 1.32)
ob_bloco_dungeon_wall_4786_2383_z0.parent = ob_parede_interna_ew_02_y2383_x4785_4790
ob_bloco_dungeon_wall_4786_2383_z0.matrix_parent_inverse = Matrix(((1.0, -0.0, 0.0, -0.0), (-0.0, 1.0, -0.0, -15.5), (0.0, -0.0, 1.0, -0.0), (-0.0, 0.0, -0.0, 1.0)))
ob_bloco_dungeon_wall_4786_2383_z0.location = (-1.5, 15.18, 1.32)
ob_bloco_dungeon_wall_4787_2383_z0.parent = ob_parede_interna_ew_02_y2383_x4785_4790
ob_bloco_dungeon_wall_4787_2383_z0.matrix_parent_inverse = Matrix(((1.0, -0.0, 0.0, -0.0), (-0.0, 1.0, -0.0, -15.5), (0.0, -0.0, 1.0, -0.0), (-0.0, 0.0, -0.0, 1.0)))
ob_bloco_dungeon_wall_4787_2383_z0.location = (-0.5, 15.18, 1.32)
ob_bloco_dungeon_wall_4788_2383_z0.parent = ob_parede_interna_ew_02_y2383_x4785_4790
ob_bloco_dungeon_wall_4788_2383_z0.matrix_parent_inverse = Matrix(((1.0, -0.0, 0.0, -0.0), (-0.0, 1.0, -0.0, -15.5), (0.0, -0.0, 1.0, -0.0), (-0.0, 0.0, -0.0, 1.0)))
ob_bloco_dungeon_wall_4788_2383_z0.location = (0.5, 15.18, 1.32)
ob_bloco_dungeon_wall_4789_2383_z0.parent = ob_parede_interna_ew_02_y2383_x4785_4790
ob_bloco_dungeon_wall_4789_2383_z0.matrix_parent_inverse = Matrix(((1.0, -0.0, 0.0, -0.0), (-0.0, 1.0, -0.0, -15.5), (0.0, -0.0, 1.0, -0.0), (-0.0, 0.0, -0.0, 1.0)))
ob_bloco_dungeon_wall_4789_2383_z0.location = (1.5, 15.18, 1.32)
ob_bloco_dungeon_wall_4790_2383_z0.parent = ob_parede_interna_ew_02_y2383_x4785_4790
ob_bloco_dungeon_wall_4790_2383_z0.matrix_parent_inverse = Matrix(((1.0, -0.0, 0.0, -0.0), (-0.0, 1.0, -0.0, -15.5), (0.0, -0.0, 1.0, -0.0), (-0.0, 0.0, -0.0, 1.0)))
ob_bloco_dungeon_wall_4790_2383_z0.location = (2.5, 15.18, 1.32)
ob_moveis_decoracoes.location = (0.0, 0.0, 0.0)
ob_moveis_decoracoes.empty_display_type = 'CUBE'
ob_movel_spiderweb_4784_2384_z0.parent = ob_moveis_decoracoes
ob_movel_spiderweb_4784_2384_z0.location = (-3.5, 16.5, 0.06)
ob_movel_spiderweb_4785_2384_z0.parent = ob_moveis_decoracoes
ob_movel_spiderweb_4785_2384_z0.location = (-2.5, 16.5, 0.06)

# ---- collection membership
col_01_paredes_externas.objects.link(ob_parede_externa_norte_y2351_x4784_4791)
col_01_paredes_externas.objects.link(ob_bloco_dungeon_wall_4784_2351_z0)
col_01_paredes_externas.objects.link(ob_bloco_dungeon_wall_4785_2351_z0)
col_01_paredes_externas.objects.link(ob_bloco_dungeon_wall_4786_2351_z0)
col_01_paredes_externas.objects.link(ob_bloco_dungeon_wall_4787_2351_z0)
col_01_paredes_externas.objects.link(ob_bloco_dungeon_wall_4788_2351_z0)
col_01_paredes_externas.objects.link(ob_bloco_dungeon_wall_4789_2351_z0)
col_01_paredes_externas.objects.link(ob_bloco_dungeon_wall_4790_2351_z0)
col_01_paredes_externas.objects.link(ob_bloco_dungeon_wall_4791_2351_z0)
col_01_paredes_externas.objects.link(ob_parede_externa_sul_y2384_x4791_4791)
col_01_paredes_externas.objects.link(ob_bloco_wall_torch_4791_2384_z15)
col_01_paredes_externas.objects.link(ob_parede_externa_oeste_x4784_y2383_2383)
col_01_paredes_externas.objects.link(ob_bloco_dungeon_wall_4784_2383_z0)
col_01_paredes_externas.objects.link(ob_parede_externa_leste_x4791_y2352_2383)
col_01_paredes_externas.objects.link(ob_bloco_dungeon_wall_4791_2352_z0)
col_01_paredes_externas.objects.link(ob_bloco_dungeon_wall_4791_2353_z0)
col_01_paredes_externas.objects.link(ob_bloco_dungeon_wall_4791_2354_z0)
col_01_paredes_externas.objects.link(ob_bloco_dungeon_wall_4791_2355_z0)
col_01_paredes_externas.objects.link(ob_bloco_dungeon_wall_4791_2356_z0)
col_01_paredes_externas.objects.link(ob_bloco_dungeon_wall_4791_2357_z0)
col_01_paredes_externas.objects.link(ob_bloco_dungeon_wall_4791_2358_z0)
col_01_paredes_externas.objects.link(ob_bloco_dungeon_wall_4791_2359_z0)
col_01_paredes_externas.objects.link(ob_bloco_dungeon_wall_4791_2360_z0)
col_01_paredes_externas.objects.link(ob_bloco_dungeon_wall_4791_2361_z0)
col_01_paredes_externas.objects.link(ob_bloco_dungeon_wall_4791_2362_z0)
col_01_paredes_externas.objects.link(ob_bloco_dungeon_wall_4791_2363_z0)
col_01_paredes_externas.objects.link(ob_bloco_dungeon_wall_4791_2364_z0)
col_01_paredes_externas.objects.link(ob_bloco_dungeon_wall_4791_2365_z0)
col_01_paredes_externas.objects.link(ob_bloco_dungeon_wall_4791_2366_z0)
col_01_paredes_externas.objects.link(ob_bloco_dungeon_wall_4791_2367_z0)
col_01_paredes_externas.objects.link(ob_bloco_dungeon_wall_4791_2368_z0)
col_01_paredes_externas.objects.link(ob_bloco_dungeon_wall_4791_2369_z0)
col_01_paredes_externas.objects.link(ob_bloco_dungeon_wall_4791_2370_z0)
col_01_paredes_externas.objects.link(ob_bloco_dungeon_wall_4791_2371_z0)
col_01_paredes_externas.objects.link(ob_bloco_dungeon_wall_4791_2372_z0)
col_01_paredes_externas.objects.link(ob_bloco_dungeon_wall_4791_2373_z0)
col_01_paredes_externas.objects.link(ob_bloco_dungeon_wall_4791_2374_z0)
col_01_paredes_externas.objects.link(ob_bloco_dungeon_wall_4791_2375_z0)
col_01_paredes_externas.objects.link(ob_bloco_dungeon_wall_4791_2376_z0)
col_01_paredes_externas.objects.link(ob_bloco_dungeon_wall_4791_2377_z0)
col_01_paredes_externas.objects.link(ob_bloco_dungeon_wall_4791_2378_z0)
col_01_paredes_externas.objects.link(ob_bloco_dungeon_wall_4791_2379_z0)
col_01_paredes_externas.objects.link(ob_bloco_dungeon_wall_4791_2380_z0)
col_01_paredes_externas.objects.link(ob_bloco_dungeon_wall_4791_2381_z0)
col_01_paredes_externas.objects.link(ob_bloco_dungeon_wall_4791_2382_z0)
col_01_paredes_externas.objects.link(ob_bloco_dungeon_wall_4791_2383_z0)
col_02_paredes_internas.objects.link(ob_parede_interna_ew_02_y2383_x4785_4790)
col_02_paredes_internas.objects.link(ob_bloco_dungeon_wall_4785_2383_z0)
col_02_paredes_internas.objects.link(ob_bloco_dungeon_wall_4786_2383_z0)
col_02_paredes_internas.objects.link(ob_bloco_dungeon_wall_4787_2383_z0)
col_02_paredes_internas.objects.link(ob_bloco_dungeon_wall_4788_2383_z0)
col_02_paredes_internas.objects.link(ob_bloco_dungeon_wall_4789_2383_z0)
col_02_paredes_internas.objects.link(ob_bloco_dungeon_wall_4790_2383_z0)
col_04_moveis_decoracoes.objects.link(ob_moveis_decoracoes)
col_04_moveis_decoracoes.objects.link(ob_movel_spiderweb_4784_2384_z0)
col_04_moveis_decoracoes.objects.link(ob_movel_spiderweb_4785_2384_z0)

# ---- scene / render settings (as saved in the file)
scene.frame_start = 1; scene.frame_end = 250; scene.frame_set(1)
scene.render.engine = 'BLENDER_EEVEE_NEXT'
scene.render.bake_bias = 0.0
scene.render.bake_samples = 0
scene.cycles.sampling_pattern = 'TABULATED_SOBOL'
scene.eevee.use_volume_custom_range = False
bpy.context.view_layer.update()

# ---- added for rendering (the .blend has no active camera and no usable light): camera, sun + grey world if the file has none
cam_auto = bpy.data.cameras.new('AutoCamera')
cam_auto.lens = 50.0
cam_auto.sensor_width = 36.0
cam_auto.clip_end = 1000.0
ob_auto_camera = bpy.data.objects.new('AutoCamera', cam_auto)
scene.collection.objects.link(ob_auto_camera)
ob_auto_camera.location = (32.3983, -38.928, 27.7187)
ob_auto_camera.rotation_euler = (1.09748, -7.21219e-08, 0.694738)
scene.camera = ob_auto_camera
light_auto_sun = bpy.data.lights.new('AutoSun', 'SUN')
light_auto_sun.energy = 3.0
light_auto_sun.angle = 0.0523599
ob_auto_sun = bpy.data.objects.new('AutoSun', light_auto_sun)
scene.collection.objects.link(ob_auto_sun)
ob_auto_sun.rotation_euler = (0.872665, 0.174533, 0.523599)
if scene.world is None:
    world_auto = bpy.data.worlds.new('AutoWorld')
    world_auto.color = (0.3, 0.3, 0.3)
    scene.world = world_auto
bpy.context.view_layer.update()
